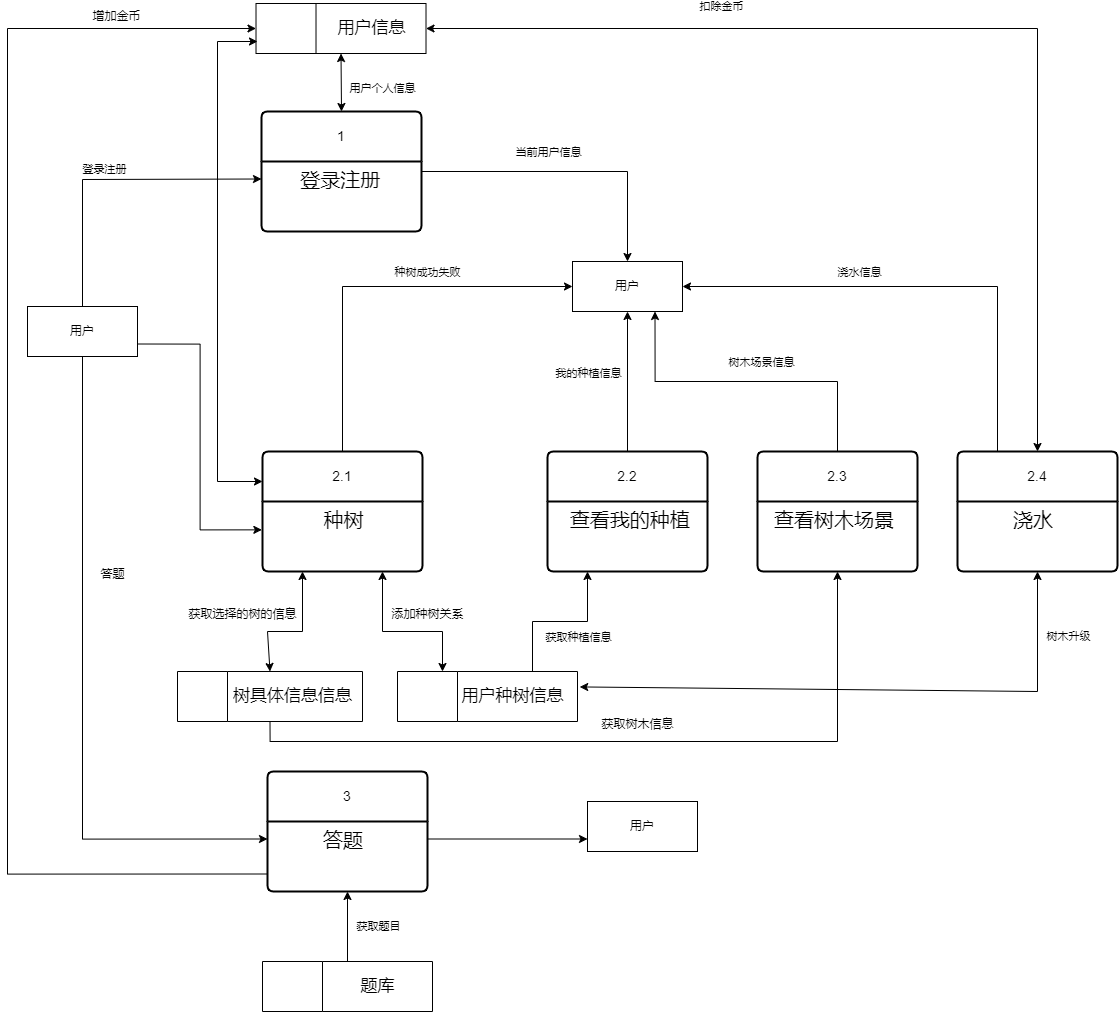

The diagram above was exported from draw.io. Its source (the exported page's mxGraphModel, read from the mxfile embedded in the PNG):
<mxGraphModel dx="2835" dy="2657" grid="1" gridSize="10" guides="1" tooltips="1" connect="1" arrows="1" fold="1" page="1" pageScale="1" pageWidth="827" pageHeight="1169" math="0" shadow="0">
  <root>
    <mxCell id="0" />
    <mxCell id="1" parent="0" />
    <mxCell id="9do5aELR2pq7Xqe7-FmS-80" style="edgeStyle=orthogonalEdgeStyle;rounded=0;orthogonalLoop=1;jettySize=auto;html=1;exitX=1;exitY=0.5;exitDx=0;exitDy=0;entryX=0.5;entryY=0;entryDx=0;entryDy=0;" parent="1" source="9do5aELR2pq7Xqe7-FmS-1" target="9do5aELR2pq7Xqe7-FmS-72" edge="1">
      <mxGeometry relative="1" as="geometry" />
    </mxCell>
    <mxCell id="9do5aELR2pq7Xqe7-FmS-83" value="当前用户信息" style="edgeLabel;html=1;align=center;verticalAlign=middle;resizable=0;points=[];" parent="9do5aELR2pq7Xqe7-FmS-80" vertex="1" connectable="0">
      <mxGeometry x="-0.1743" relative="1" as="geometry">
        <mxPoint x="4" y="-20" as="offset" />
      </mxGeometry>
    </mxCell>
    <mxCell id="9do5aELR2pq7Xqe7-FmS-1" value="1" style="swimlane;childLayout=stackLayout;horizontal=1;startSize=50;horizontalStack=0;rounded=1;fontSize=14;fontStyle=0;strokeWidth=2;resizeParent=0;resizeLast=1;shadow=0;dashed=0;align=center;arcSize=4;whiteSpace=wrap;html=1;" parent="1" vertex="1">
      <mxGeometry x="254" y="60" width="160" height="120" as="geometry" />
    </mxCell>
    <mxCell id="9do5aELR2pq7Xqe7-FmS-2" value="&lt;font style=&quot;font-size: 20px;&quot;&gt;&amp;nbsp; &amp;nbsp; &amp;nbsp; 登录注册&lt;/font&gt;" style="align=left;strokeColor=none;fillColor=none;spacingLeft=4;fontSize=12;verticalAlign=top;resizable=0;rotatable=0;part=1;html=1;" parent="9do5aELR2pq7Xqe7-FmS-1" vertex="1">
      <mxGeometry y="50" width="160" height="70" as="geometry" />
    </mxCell>
    <mxCell id="9do5aELR2pq7Xqe7-FmS-39" style="edgeStyle=orthogonalEdgeStyle;rounded=0;orthogonalLoop=1;jettySize=auto;html=1;exitX=0.5;exitY=1;exitDx=0;exitDy=0;entryX=0;entryY=0.25;entryDx=0;entryDy=0;" parent="1" source="9do5aELR2pq7Xqe7-FmS-3" target="9do5aELR2pq7Xqe7-FmS-37" edge="1">
      <mxGeometry relative="1" as="geometry" />
    </mxCell>
    <mxCell id="9do5aELR2pq7Xqe7-FmS-3" value="用户" style="html=1;whiteSpace=wrap;" parent="1" vertex="1">
      <mxGeometry x="20" y="255" width="110" height="50" as="geometry" />
    </mxCell>
    <mxCell id="9do5aELR2pq7Xqe7-FmS-7" value="" style="endArrow=classic;html=1;rounded=0;exitX=0.5;exitY=0;exitDx=0;exitDy=0;entryX=0;entryY=0.25;entryDx=0;entryDy=0;" parent="1" source="9do5aELR2pq7Xqe7-FmS-3" target="9do5aELR2pq7Xqe7-FmS-2" edge="1">
      <mxGeometry width="50" height="50" relative="1" as="geometry">
        <mxPoint x="390" y="410" as="sourcePoint" />
        <mxPoint x="440" y="360" as="targetPoint" />
        <Array as="points">
          <mxPoint x="75" y="128" />
        </Array>
      </mxGeometry>
    </mxCell>
    <mxCell id="9do5aELR2pq7Xqe7-FmS-9" value="登录注册" style="edgeLabel;html=1;align=center;verticalAlign=middle;resizable=0;points=[];" parent="9do5aELR2pq7Xqe7-FmS-7" vertex="1" connectable="0">
      <mxGeometry x="-0.0316" y="-3" relative="1" as="geometry">
        <mxPoint y="-14" as="offset" />
      </mxGeometry>
    </mxCell>
    <mxCell id="9do5aELR2pq7Xqe7-FmS-49" style="edgeStyle=orthogonalEdgeStyle;rounded=0;orthogonalLoop=1;jettySize=auto;html=1;exitX=0.5;exitY=1;exitDx=0;exitDy=0;entryX=0.5;entryY=1;entryDx=0;entryDy=0;" parent="1" source="9do5aELR2pq7Xqe7-FmS-10" target="9do5aELR2pq7Xqe7-FmS-45" edge="1">
      <mxGeometry relative="1" as="geometry" />
    </mxCell>
    <mxCell id="9do5aELR2pq7Xqe7-FmS-10" value="" style="swimlane;horizontal=0;whiteSpace=wrap;html=1;startSize=50;" parent="1" vertex="1">
      <mxGeometry x="170" y="620" width="185" height="50" as="geometry" />
    </mxCell>
    <mxCell id="9do5aELR2pq7Xqe7-FmS-11" value="&lt;font style=&quot;font-size: 17px;&quot;&gt;树具体信息信息&lt;/font&gt;" style="text;html=1;align=center;verticalAlign=middle;resizable=0;points=[];autosize=1;strokeColor=none;fillColor=none;" parent="9do5aELR2pq7Xqe7-FmS-10" vertex="1">
      <mxGeometry x="45" y="10" width="140" height="30" as="geometry" />
    </mxCell>
    <mxCell id="9do5aELR2pq7Xqe7-FmS-12" value="" style="endArrow=classic;startArrow=classic;html=1;rounded=0;exitX=0.5;exitY=0;exitDx=0;exitDy=0;entryX=0.5;entryY=1;entryDx=0;entryDy=0;" parent="1" source="9do5aELR2pq7Xqe7-FmS-1" target="9do5aELR2pq7Xqe7-FmS-20" edge="1">
      <mxGeometry width="50" height="50" relative="1" as="geometry">
        <mxPoint x="390" y="410" as="sourcePoint" />
        <mxPoint x="340" y="110" as="targetPoint" />
      </mxGeometry>
    </mxCell>
    <mxCell id="9do5aELR2pq7Xqe7-FmS-13" value="用户个人信息" style="edgeLabel;html=1;align=center;verticalAlign=middle;resizable=0;points=[];" parent="9do5aELR2pq7Xqe7-FmS-12" vertex="1" connectable="0">
      <mxGeometry x="0.24" y="-2" relative="1" as="geometry">
        <mxPoint x="38" y="12" as="offset" />
      </mxGeometry>
    </mxCell>
    <mxCell id="9do5aELR2pq7Xqe7-FmS-81" style="edgeStyle=orthogonalEdgeStyle;rounded=0;orthogonalLoop=1;jettySize=auto;html=1;exitX=0.5;exitY=0;exitDx=0;exitDy=0;entryX=0;entryY=0.5;entryDx=0;entryDy=0;" parent="1" source="9do5aELR2pq7Xqe7-FmS-17" target="9do5aELR2pq7Xqe7-FmS-72" edge="1">
      <mxGeometry relative="1" as="geometry" />
    </mxCell>
    <mxCell id="9do5aELR2pq7Xqe7-FmS-84" value="种树成功失败" style="edgeLabel;html=1;align=center;verticalAlign=middle;resizable=0;points=[];" parent="9do5aELR2pq7Xqe7-FmS-81" vertex="1" connectable="0">
      <mxGeometry x="0.2697" y="-1" relative="1" as="geometry">
        <mxPoint x="-1" y="-16" as="offset" />
      </mxGeometry>
    </mxCell>
    <mxCell id="9do5aELR2pq7Xqe7-FmS-17" value="2.1" style="swimlane;childLayout=stackLayout;horizontal=1;startSize=50;horizontalStack=0;rounded=1;fontSize=14;fontStyle=0;strokeWidth=2;resizeParent=0;resizeLast=1;shadow=0;dashed=0;align=center;arcSize=4;whiteSpace=wrap;html=1;" parent="1" vertex="1">
      <mxGeometry x="255" y="400" width="160" height="120" as="geometry" />
    </mxCell>
    <mxCell id="9do5aELR2pq7Xqe7-FmS-18" value="&lt;font style=&quot;font-size: 20px;&quot;&gt;&amp;nbsp; &amp;nbsp; &amp;nbsp; &amp;nbsp; &amp;nbsp; 种树&lt;/font&gt;" style="align=left;strokeColor=none;fillColor=none;spacingLeft=4;fontSize=12;verticalAlign=top;resizable=0;rotatable=0;part=1;html=1;" parent="9do5aELR2pq7Xqe7-FmS-17" vertex="1">
      <mxGeometry y="50" width="160" height="70" as="geometry" />
    </mxCell>
    <mxCell id="9do5aELR2pq7Xqe7-FmS-19" style="edgeStyle=orthogonalEdgeStyle;rounded=0;orthogonalLoop=1;jettySize=auto;html=1;exitX=1;exitY=0.75;exitDx=0;exitDy=0;entryX=-0.004;entryY=0.405;entryDx=0;entryDy=0;entryPerimeter=0;" parent="1" source="9do5aELR2pq7Xqe7-FmS-3" target="9do5aELR2pq7Xqe7-FmS-18" edge="1">
      <mxGeometry relative="1" as="geometry" />
    </mxCell>
    <mxCell id="9do5aELR2pq7Xqe7-FmS-20" value="" style="swimlane;horizontal=0;whiteSpace=wrap;html=1;startSize=60;" parent="1" vertex="1">
      <mxGeometry x="248.51" y="-48" width="170" height="50" as="geometry" />
    </mxCell>
    <mxCell id="9do5aELR2pq7Xqe7-FmS-21" value="&lt;font style=&quot;font-size: 17px;&quot;&gt;用户信息&lt;/font&gt;" style="text;html=1;align=center;verticalAlign=middle;resizable=0;points=[];autosize=1;strokeColor=none;fillColor=none;" parent="9do5aELR2pq7Xqe7-FmS-20" vertex="1">
      <mxGeometry x="70" y="10" width="90" height="30" as="geometry" />
    </mxCell>
    <mxCell id="9do5aELR2pq7Xqe7-FmS-22" value="" style="swimlane;horizontal=0;whiteSpace=wrap;html=1;startSize=60;" parent="1" vertex="1">
      <mxGeometry x="390" y="620" width="180" height="50" as="geometry" />
    </mxCell>
    <mxCell id="9do5aELR2pq7Xqe7-FmS-23" value="&lt;font style=&quot;font-size: 17px;&quot;&gt;用户种树信息&lt;/font&gt;" style="text;html=1;align=center;verticalAlign=middle;resizable=0;points=[];autosize=1;strokeColor=none;fillColor=none;" parent="9do5aELR2pq7Xqe7-FmS-22" vertex="1">
      <mxGeometry x="50" y="10" width="130" height="30" as="geometry" />
    </mxCell>
    <mxCell id="9do5aELR2pq7Xqe7-FmS-24" value="" style="endArrow=classic;startArrow=classic;html=1;rounded=0;exitX=0.5;exitY=0;exitDx=0;exitDy=0;entryX=0.25;entryY=1;entryDx=0;entryDy=0;" parent="1" source="9do5aELR2pq7Xqe7-FmS-10" target="9do5aELR2pq7Xqe7-FmS-18" edge="1">
      <mxGeometry width="50" height="50" relative="1" as="geometry">
        <mxPoint x="390" y="410" as="sourcePoint" />
        <mxPoint x="440" y="360" as="targetPoint" />
        <Array as="points">
          <mxPoint x="260" y="580" />
          <mxPoint x="295" y="580" />
        </Array>
      </mxGeometry>
    </mxCell>
    <mxCell id="9do5aELR2pq7Xqe7-FmS-25" value="获取选择的树的信息" style="text;html=1;align=center;verticalAlign=middle;resizable=0;points=[];autosize=1;strokeColor=none;fillColor=none;" parent="1" vertex="1">
      <mxGeometry x="170" y="548" width="130" height="30" as="geometry" />
    </mxCell>
    <mxCell id="9do5aELR2pq7Xqe7-FmS-26" value="" style="endArrow=classic;startArrow=classic;html=1;rounded=0;exitX=0.25;exitY=0;exitDx=0;exitDy=0;entryX=0.75;entryY=1;entryDx=0;entryDy=0;" parent="1" source="9do5aELR2pq7Xqe7-FmS-22" target="9do5aELR2pq7Xqe7-FmS-17" edge="1">
      <mxGeometry width="50" height="50" relative="1" as="geometry">
        <mxPoint x="390" y="410" as="sourcePoint" />
        <mxPoint x="440" y="360" as="targetPoint" />
        <Array as="points">
          <mxPoint x="435" y="580" />
          <mxPoint x="375" y="580" />
        </Array>
      </mxGeometry>
    </mxCell>
    <mxCell id="9do5aELR2pq7Xqe7-FmS-27" value="添加种树关系" style="text;html=1;align=center;verticalAlign=middle;resizable=0;points=[];autosize=1;strokeColor=none;fillColor=none;" parent="1" vertex="1">
      <mxGeometry x="370" y="548" width="100" height="30" as="geometry" />
    </mxCell>
    <mxCell id="9do5aELR2pq7Xqe7-FmS-77" style="edgeStyle=orthogonalEdgeStyle;rounded=0;orthogonalLoop=1;jettySize=auto;html=1;exitX=0.5;exitY=0;exitDx=0;exitDy=0;entryX=0.5;entryY=1;entryDx=0;entryDy=0;" parent="1" source="9do5aELR2pq7Xqe7-FmS-28" target="9do5aELR2pq7Xqe7-FmS-72" edge="1">
      <mxGeometry relative="1" as="geometry" />
    </mxCell>
    <mxCell id="9do5aELR2pq7Xqe7-FmS-85" value="我的种植信息" style="edgeLabel;html=1;align=center;verticalAlign=middle;resizable=0;points=[];" parent="9do5aELR2pq7Xqe7-FmS-77" vertex="1" connectable="0">
      <mxGeometry x="0.1817" y="2" relative="1" as="geometry">
        <mxPoint x="-38" y="3" as="offset" />
      </mxGeometry>
    </mxCell>
    <mxCell id="9do5aELR2pq7Xqe7-FmS-28" value="2.2" style="swimlane;childLayout=stackLayout;horizontal=1;startSize=50;horizontalStack=0;rounded=1;fontSize=14;fontStyle=0;strokeWidth=2;resizeParent=0;resizeLast=1;shadow=0;dashed=0;align=center;arcSize=4;whiteSpace=wrap;html=1;" parent="1" vertex="1">
      <mxGeometry x="540" y="400" width="160" height="120" as="geometry" />
    </mxCell>
    <mxCell id="9do5aELR2pq7Xqe7-FmS-29" value="&lt;font style=&quot;font-size: 20px;&quot;&gt;&amp;nbsp; &amp;nbsp;查看我的种植&lt;/font&gt;" style="align=left;strokeColor=none;fillColor=none;spacingLeft=4;fontSize=12;verticalAlign=top;resizable=0;rotatable=0;part=1;html=1;" parent="9do5aELR2pq7Xqe7-FmS-28" vertex="1">
      <mxGeometry y="50" width="160" height="70" as="geometry" />
    </mxCell>
    <mxCell id="9do5aELR2pq7Xqe7-FmS-34" value="" style="endArrow=classic;html=1;rounded=0;exitX=0.75;exitY=0;exitDx=0;exitDy=0;entryX=0.25;entryY=1;entryDx=0;entryDy=0;" parent="1" source="9do5aELR2pq7Xqe7-FmS-22" target="9do5aELR2pq7Xqe7-FmS-29" edge="1">
      <mxGeometry width="50" height="50" relative="1" as="geometry">
        <mxPoint x="390" y="410" as="sourcePoint" />
        <mxPoint x="440" y="360" as="targetPoint" />
        <Array as="points">
          <mxPoint x="525" y="570" />
          <mxPoint x="580" y="570" />
        </Array>
      </mxGeometry>
    </mxCell>
    <mxCell id="9do5aELR2pq7Xqe7-FmS-35" value="获取种植信息" style="edgeLabel;html=1;align=center;verticalAlign=middle;resizable=0;points=[];" parent="9do5aELR2pq7Xqe7-FmS-34" vertex="1" connectable="0">
      <mxGeometry x="0.2129" y="2" relative="1" as="geometry">
        <mxPoint x="1" y="17" as="offset" />
      </mxGeometry>
    </mxCell>
    <mxCell id="9do5aELR2pq7Xqe7-FmS-36" value="3" style="swimlane;childLayout=stackLayout;horizontal=1;startSize=50;horizontalStack=0;rounded=1;fontSize=14;fontStyle=0;strokeWidth=2;resizeParent=0;resizeLast=1;shadow=0;dashed=0;align=center;arcSize=4;whiteSpace=wrap;html=1;" parent="1" vertex="1">
      <mxGeometry x="260" y="720" width="160" height="120" as="geometry" />
    </mxCell>
    <mxCell id="9do5aELR2pq7Xqe7-FmS-37" value="&lt;font style=&quot;font-size: 20px;&quot;&gt;&amp;nbsp; &amp;nbsp; &amp;nbsp; &amp;nbsp; &amp;nbsp;答题&lt;/font&gt;" style="align=left;strokeColor=none;fillColor=none;spacingLeft=4;fontSize=12;verticalAlign=top;resizable=0;rotatable=0;part=1;html=1;" parent="9do5aELR2pq7Xqe7-FmS-36" vertex="1">
      <mxGeometry y="50" width="160" height="70" as="geometry" />
    </mxCell>
    <mxCell id="9do5aELR2pq7Xqe7-FmS-40" value="" style="swimlane;horizontal=0;whiteSpace=wrap;html=1;startSize=60;" parent="1" vertex="1">
      <mxGeometry x="255" y="910" width="170" height="50" as="geometry" />
    </mxCell>
    <mxCell id="9do5aELR2pq7Xqe7-FmS-41" value="&lt;span style=&quot;font-size: 17px;&quot;&gt;题库&lt;/span&gt;" style="text;html=1;align=center;verticalAlign=middle;resizable=0;points=[];autosize=1;strokeColor=none;fillColor=none;" parent="9do5aELR2pq7Xqe7-FmS-40" vertex="1">
      <mxGeometry x="85" y="10" width="60" height="30" as="geometry" />
    </mxCell>
    <mxCell id="9do5aELR2pq7Xqe7-FmS-42" value="" style="endArrow=classic;html=1;rounded=0;exitX=0.5;exitY=0;exitDx=0;exitDy=0;entryX=0.5;entryY=1;entryDx=0;entryDy=0;" parent="1" source="9do5aELR2pq7Xqe7-FmS-40" target="9do5aELR2pq7Xqe7-FmS-37" edge="1">
      <mxGeometry width="50" height="50" relative="1" as="geometry">
        <mxPoint x="460" y="710" as="sourcePoint" />
        <mxPoint x="510" y="660" as="targetPoint" />
      </mxGeometry>
    </mxCell>
    <mxCell id="9do5aELR2pq7Xqe7-FmS-43" value="获取题目" style="edgeLabel;html=1;align=center;verticalAlign=middle;resizable=0;points=[];" parent="9do5aELR2pq7Xqe7-FmS-42" vertex="1" connectable="0">
      <mxGeometry x="0.0571" y="-1" relative="1" as="geometry">
        <mxPoint x="29" as="offset" />
      </mxGeometry>
    </mxCell>
    <mxCell id="9do5aELR2pq7Xqe7-FmS-78" style="edgeStyle=orthogonalEdgeStyle;rounded=0;orthogonalLoop=1;jettySize=auto;html=1;exitX=0.5;exitY=0;exitDx=0;exitDy=0;entryX=0.75;entryY=1;entryDx=0;entryDy=0;" parent="1" source="9do5aELR2pq7Xqe7-FmS-44" target="9do5aELR2pq7Xqe7-FmS-72" edge="1">
      <mxGeometry relative="1" as="geometry" />
    </mxCell>
    <mxCell id="9do5aELR2pq7Xqe7-FmS-86" value="树木场景信息" style="edgeLabel;html=1;align=center;verticalAlign=middle;resizable=0;points=[];" parent="9do5aELR2pq7Xqe7-FmS-78" vertex="1" connectable="0">
      <mxGeometry x="-0.0986" y="3" relative="1" as="geometry">
        <mxPoint x="-1" y="-23" as="offset" />
      </mxGeometry>
    </mxCell>
    <mxCell id="9do5aELR2pq7Xqe7-FmS-44" value="2.3" style="swimlane;childLayout=stackLayout;horizontal=1;startSize=50;horizontalStack=0;rounded=1;fontSize=14;fontStyle=0;strokeWidth=2;resizeParent=0;resizeLast=1;shadow=0;dashed=0;align=center;arcSize=4;whiteSpace=wrap;html=1;" parent="1" vertex="1">
      <mxGeometry x="750" y="400" width="160" height="120" as="geometry" />
    </mxCell>
    <mxCell id="9do5aELR2pq7Xqe7-FmS-45" value="&lt;span style=&quot;font-size: 20px;&quot;&gt;&amp;nbsp; 查看树木场景&lt;/span&gt;" style="align=left;strokeColor=none;fillColor=none;spacingLeft=4;fontSize=12;verticalAlign=top;resizable=0;rotatable=0;part=1;html=1;" parent="9do5aELR2pq7Xqe7-FmS-44" vertex="1">
      <mxGeometry y="50" width="160" height="70" as="geometry" />
    </mxCell>
    <mxCell id="9do5aELR2pq7Xqe7-FmS-50" value="获取树木信息" style="text;html=1;align=center;verticalAlign=middle;resizable=0;points=[];autosize=1;strokeColor=none;fillColor=none;" parent="1" vertex="1">
      <mxGeometry x="580" y="658" width="100" height="30" as="geometry" />
    </mxCell>
    <mxCell id="9do5aELR2pq7Xqe7-FmS-57" value="答题" style="text;html=1;align=center;verticalAlign=middle;resizable=0;points=[];autosize=1;strokeColor=none;fillColor=none;" parent="1" vertex="1">
      <mxGeometry x="80" y="508" width="50" height="30" as="geometry" />
    </mxCell>
    <mxCell id="9do5aELR2pq7Xqe7-FmS-59" value="增加金币" style="text;html=1;align=center;verticalAlign=middle;resizable=0;points=[];autosize=1;strokeColor=none;fillColor=none;" parent="1" vertex="1">
      <mxGeometry x="73.51" y="-50" width="70" height="30" as="geometry" />
    </mxCell>
    <mxCell id="9do5aELR2pq7Xqe7-FmS-79" style="edgeStyle=orthogonalEdgeStyle;rounded=0;orthogonalLoop=1;jettySize=auto;html=1;exitX=0.25;exitY=0;exitDx=0;exitDy=0;entryX=1;entryY=0.5;entryDx=0;entryDy=0;" parent="1" source="9do5aELR2pq7Xqe7-FmS-60" target="9do5aELR2pq7Xqe7-FmS-72" edge="1">
      <mxGeometry relative="1" as="geometry" />
    </mxCell>
    <mxCell id="9do5aELR2pq7Xqe7-FmS-87" value="浇水信息" style="edgeLabel;html=1;align=center;verticalAlign=middle;resizable=0;points=[];" parent="9do5aELR2pq7Xqe7-FmS-79" vertex="1" connectable="0">
      <mxGeometry x="0.2705" y="-9" relative="1" as="geometry">
        <mxPoint y="-6" as="offset" />
      </mxGeometry>
    </mxCell>
    <mxCell id="9do5aELR2pq7Xqe7-FmS-60" value="2.4" style="swimlane;childLayout=stackLayout;horizontal=1;startSize=50;horizontalStack=0;rounded=1;fontSize=14;fontStyle=0;strokeWidth=2;resizeParent=0;resizeLast=1;shadow=0;dashed=0;align=center;arcSize=4;whiteSpace=wrap;html=1;" parent="1" vertex="1">
      <mxGeometry x="950" y="400" width="160" height="120" as="geometry" />
    </mxCell>
    <mxCell id="9do5aELR2pq7Xqe7-FmS-61" value="&lt;span style=&quot;font-size: 20px;&quot;&gt;&amp;nbsp; &amp;nbsp; &amp;nbsp; &amp;nbsp; &amp;nbsp;浇水&lt;/span&gt;" style="align=left;strokeColor=none;fillColor=none;spacingLeft=4;fontSize=12;verticalAlign=top;resizable=0;rotatable=0;part=1;html=1;" parent="9do5aELR2pq7Xqe7-FmS-60" vertex="1">
      <mxGeometry y="50" width="160" height="70" as="geometry" />
    </mxCell>
    <mxCell id="9do5aELR2pq7Xqe7-FmS-64" value="" style="endArrow=classic;startArrow=classic;html=1;rounded=0;exitX=1.017;exitY=0.181;exitDx=0;exitDy=0;exitPerimeter=0;entryX=0.5;entryY=1;entryDx=0;entryDy=0;" parent="1" source="9do5aELR2pq7Xqe7-FmS-23" target="9do5aELR2pq7Xqe7-FmS-61" edge="1">
      <mxGeometry width="50" height="50" relative="1" as="geometry">
        <mxPoint x="750" y="560" as="sourcePoint" />
        <mxPoint x="800" y="510" as="targetPoint" />
        <Array as="points">
          <mxPoint x="1030" y="640" />
        </Array>
      </mxGeometry>
    </mxCell>
    <mxCell id="9do5aELR2pq7Xqe7-FmS-65" value="树木升级" style="edgeLabel;html=1;align=center;verticalAlign=middle;resizable=0;points=[];" parent="9do5aELR2pq7Xqe7-FmS-64" vertex="1" connectable="0">
      <mxGeometry x="0.8688" y="-1" relative="1" as="geometry">
        <mxPoint x="29" y="26" as="offset" />
      </mxGeometry>
    </mxCell>
    <mxCell id="9do5aELR2pq7Xqe7-FmS-66" value="" style="endArrow=classic;startArrow=classic;html=1;rounded=0;exitX=1;exitY=0.5;exitDx=0;exitDy=0;entryX=0.5;entryY=0;entryDx=0;entryDy=0;" parent="1" source="9do5aELR2pq7Xqe7-FmS-20" target="9do5aELR2pq7Xqe7-FmS-60" edge="1">
      <mxGeometry width="50" height="50" relative="1" as="geometry">
        <mxPoint x="750" y="310" as="sourcePoint" />
        <mxPoint x="800" y="260" as="targetPoint" />
        <Array as="points">
          <mxPoint x="1030" y="-23" />
        </Array>
      </mxGeometry>
    </mxCell>
    <mxCell id="9do5aELR2pq7Xqe7-FmS-67" value="扣除金币" style="edgeLabel;html=1;align=center;verticalAlign=middle;resizable=0;points=[];" parent="9do5aELR2pq7Xqe7-FmS-66" vertex="1" connectable="0">
      <mxGeometry x="-0.43" y="5" relative="1" as="geometry">
        <mxPoint y="-18" as="offset" />
      </mxGeometry>
    </mxCell>
    <mxCell id="9do5aELR2pq7Xqe7-FmS-72" value="用户" style="html=1;whiteSpace=wrap;" parent="1" vertex="1">
      <mxGeometry x="565" y="210" width="110" height="50" as="geometry" />
    </mxCell>
    <mxCell id="9do5aELR2pq7Xqe7-FmS-73" style="edgeStyle=orthogonalEdgeStyle;rounded=0;orthogonalLoop=1;jettySize=auto;html=1;exitX=0;exitY=0.75;exitDx=0;exitDy=0;entryX=0;entryY=0.5;entryDx=0;entryDy=0;" parent="1" source="9do5aELR2pq7Xqe7-FmS-37" target="9do5aELR2pq7Xqe7-FmS-20" edge="1">
      <mxGeometry relative="1" as="geometry">
        <Array as="points">
          <mxPoint y="822" />
          <mxPoint y="-23" />
        </Array>
      </mxGeometry>
    </mxCell>
    <mxCell id="9do5aELR2pq7Xqe7-FmS-82" value="" style="endArrow=classic;startArrow=classic;html=1;rounded=0;exitX=0;exitY=0.25;exitDx=0;exitDy=0;" parent="1" source="9do5aELR2pq7Xqe7-FmS-17" edge="1">
      <mxGeometry width="50" height="50" relative="1" as="geometry">
        <mxPoint x="510" y="510" as="sourcePoint" />
        <mxPoint x="250" y="-10" as="targetPoint" />
        <Array as="points">
          <mxPoint x="210" y="430" />
          <mxPoint x="210" y="-10" />
        </Array>
      </mxGeometry>
    </mxCell>
    <mxCell id="9do5aELR2pq7Xqe7-FmS-88" value="用户" style="html=1;whiteSpace=wrap;" parent="1" vertex="1">
      <mxGeometry x="580" y="750" width="110" height="50" as="geometry" />
    </mxCell>
    <mxCell id="9do5aELR2pq7Xqe7-FmS-90" style="edgeStyle=orthogonalEdgeStyle;rounded=0;orthogonalLoop=1;jettySize=auto;html=1;exitX=1;exitY=0.25;exitDx=0;exitDy=0;entryX=0;entryY=0.75;entryDx=0;entryDy=0;" parent="1" source="9do5aELR2pq7Xqe7-FmS-37" target="9do5aELR2pq7Xqe7-FmS-88" edge="1">
      <mxGeometry relative="1" as="geometry" />
    </mxCell>
  </root>
</mxGraphModel>